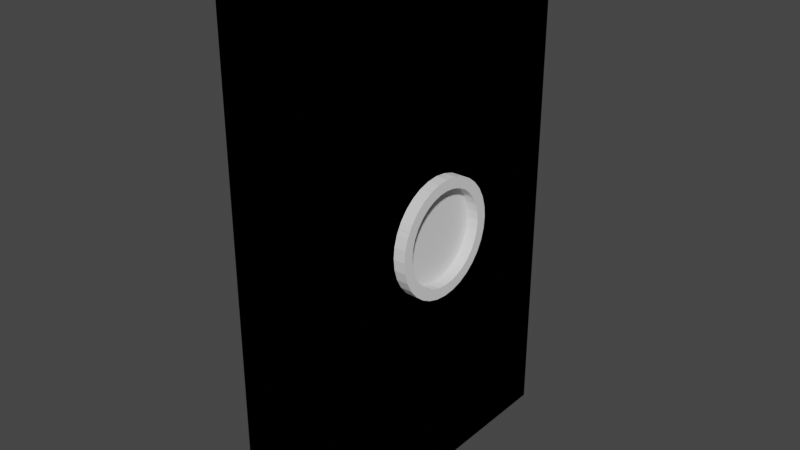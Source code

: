# Source: door.blend  (saved by Blender 3.2.14; exported with 4.5.12 LTS)
import bpy
from mathutils import Matrix  # noqa: F401  (used for matrix-valued properties, if any)

bpy.ops.wm.read_factory_settings(use_empty=True)
scene = bpy.context.scene
scene.name = 'Scene'

# ---- collections
col_collection = bpy.data.collections.new('Collection'); scene.collection.children.link(col_collection)

# ---- world
world_world = bpy.data.worlds.new('World'); scene.world = world_world
world_world.use_nodes = True; world_world.node_tree.nodes.clear()
_N = world_world.node_tree.nodes; _L = world_world.node_tree.links
n0 = _N.new('ShaderNodeOutputWorld'); n0.name = 'World Output'; n0.location = (300, 300)
n1 = _N.new('ShaderNodeBackground'); n1.name = 'Background'; n1.location = (10, 300)
n1.inputs[0].default_value = (0.05088, 0.05088, 0.05088, 1.0)
_L.new(n1.outputs[0], n0.inputs[0])
n0.is_active_output = True
world_world.color = (0.05088, 0.05088, 0.05088)
world_world.use_sun_shadow = False
world_world.sun_shadow_jitter_overblur = 0.0

# ---- meshes
me_cube_003 = bpy.data.meshes.new('Cube.003')
me_cube_003.from_pydata([(-1.2, -2.827, 0.0), (-1.2, -2.827, 9.0), (-1.2, 2.827, 0.0), (-1.2, 2.827, 9.0), (0.1999, -2.827, 0.0), (0.1999, -2.827, 9.0), (0.1999, 2.827, 0.0), (0.1999, 2.827, 9.0)], [], [(0, 1, 3, 2), (2, 3, 7, 6), (6, 7, 5, 4), (4, 5, 1, 0), (2, 6, 4, 0), (7, 3, 1, 5)])
_uv = me_cube_003.uv_layers.new(name='UVMap')
_uv.uv.foreach_set('vector', [0.375, 0.0, 0.625, 0.0, 0.625, 0.25, 0.375, 0.25, 0.375, 0.25, 0.625, 0.25, 0.625, 0.5, 0.375, 0.5, 0.375, 0.5, 0.625, 0.5, 0.625, 0.75, 0.375, 0.75, 0.375, 0.75, 0.625, 0.75, 0.625, 1.0, 0.375, 1.0, 0.125, 0.5, 0.375, 0.5, 0.375, 0.75, 0.125, 0.75, 0.625, 0.5, 0.875, 0.5, 0.875, 0.75, 0.625, 0.75])
me_cube_003.update()
me_cylinder_004 = bpy.data.meshes.new('Cylinder.004')
me_cylinder_004.from_pydata([(-0.5496, 0.8237, -0.5), (-0.5496, 0.8237, 0.5), (-0.3908, 0.808, -0.5), (-0.3908, 0.808, 0.5), (-0.2381, 0.7617, -0.5), (-0.2381, 0.7617, 0.5), (-0.09738, 0.6865, -0.5), (-0.09738, 0.6865, 0.5), (0.02597, 0.5852, -0.5), (0.02597, 0.5852, 0.5), (0.1272, 0.4619, -0.5), (0.1272, 0.4619, 0.5), (0.2024, 0.3212, -0.5), (0.2024, 0.3212, 0.5), (0.2487, 0.1684, -0.5), (0.2487, 0.1684, 0.5), (0.2644, 0.009642, -0.5), (0.2644, 0.009642, 0.5), (0.2487, -0.1492, -0.5), (0.2487, -0.1492, 0.5), (0.2024, -0.3019, -0.5), (0.2024, -0.3019, 0.5), (0.1272, -0.4426, -0.5), (0.1272, -0.4426, 0.5), (0.02597, -0.5659, -0.5), (0.02597, -0.5659, 0.5), (-0.09738, -0.6672, -0.5), (-0.09738, -0.6672, 0.5), (-0.2381, -0.7424, -0.5), (-0.2381, -0.7424, 0.5), (-0.3908, -0.7887, -0.5), (-0.3908, -0.7887, 0.5), (-0.5496, -0.8044, -0.5), (-0.5496, -0.8044, 0.5), (-0.7084, -0.7887, -0.5), (-0.7084, -0.7887, 0.5), (-0.8611, -0.7424, -0.5), (-0.8611, -0.7424, 0.5), (-1.002, -0.6672, -0.5), (-1.002, -0.6672, 0.5), (-1.125, -0.5659, -0.5), (-1.125, -0.5659, 0.5), (-1.226, -0.4426, -0.5), (-1.226, -0.4426, 0.5), (-1.302, -0.3019, -0.5), (-1.302, -0.3019, 0.5), (-1.348, -0.1492, -0.5), (-1.348, -0.1492, 0.5), (-1.364, 0.009643, -0.5), (-1.364, 0.009643, 0.5), (-1.348, 0.1684, -0.5), (-1.348, 0.1684, 0.5), (-1.302, 0.3212, -0.5), (-1.302, 0.3212, 0.5), (-1.226, 0.4619, -0.5), (-1.226, 0.4619, 0.5), (-1.125, 0.5852, -0.5), (-1.125, 0.5852, 0.5), (-1.002, 0.6865, -0.5), (-1.002, 0.6865, 0.5), (-0.8611, 0.7617, -0.5), (-0.8611, 0.7617, 0.5), (-0.7084, 0.808, -0.5), (-0.7084, 0.808, 0.5), (-0.5496, 1.01, -0.5), (-0.3545, 0.9904, -0.5), (-0.3545, 0.9904, 0.5), (-0.5496, 1.01, 0.5), (-0.1669, 0.9335, -0.5), (-0.1669, 0.9335, 0.5), (0.005948, 0.8411, -0.5), (0.005948, 0.8411, 0.5), (0.1575, 0.7167, -0.5), (0.1575, 0.7167, 0.5), (0.2818, 0.5652, -0.5), (0.2818, 0.5652, 0.5), (0.3743, 0.3923, -0.5), (0.3743, 0.3923, 0.5), (0.4312, 0.2047, -0.5), (0.4312, 0.2047, 0.5), (0.4504, 0.009642, -0.5), (0.4504, 0.009642, 0.5), (0.4312, -0.1854, -0.5), (0.4312, -0.1854, 0.5), (0.3743, -0.373, -0.5), (0.3743, -0.373, 0.5), (0.2818, -0.5459, -0.5), (0.2818, -0.5459, 0.5), (0.1575, -0.6975, -0.5), (0.1575, -0.6975, 0.5), (0.005948, -0.8218, -0.5), (0.005948, -0.8218, 0.5), (-0.1669, -0.9142, -0.5), (-0.1669, -0.9142, 0.5), (-0.3545, -0.9711, -0.5), (-0.3545, -0.9711, 0.5), (-0.5496, -0.9904, -0.5), (-0.5496, -0.9904, 0.5), (-0.7447, -0.9711, -0.5), (-0.7447, -0.9711, 0.5), (-0.9323, -0.9142, -0.5), (-0.9323, -0.9142, 0.5), (-1.105, -0.8218, -0.5), (-1.105, -0.8218, 0.5), (-1.257, -0.6975, -0.5), (-1.257, -0.6975, 0.5), (-1.381, -0.5459, -0.5), (-1.381, -0.5459, 0.5), (-1.474, -0.373, -0.5), (-1.474, -0.373, 0.5), (-1.53, -0.1854, -0.5), (-1.53, -0.1854, 0.5), (-1.55, 0.009643, -0.5), (-1.55, 0.009643, 0.5), (-1.53, 0.2047, -0.5), (-1.53, 0.2047, 0.5), (-1.474, 0.3923, -0.5), (-1.474, 0.3923, 0.5), (-1.381, 0.5652, -0.5), (-1.381, 0.5652, 0.5), (-1.257, 0.7167, -0.5), (-1.257, 0.7167, 0.5), (-1.105, 0.8411, -0.5), (-1.105, 0.8411, 0.5), (-0.9323, 0.9335, -0.5), (-0.9323, 0.9335, 0.5), (-0.7447, 0.9904, -0.5), (-0.7447, 0.9904, 0.5)], [], [(64, 67, 66, 65), (65, 66, 69, 68), (68, 69, 71, 70), (70, 71, 73, 72), (72, 73, 75, 74), (74, 75, 77, 76), (76, 77, 79, 78), (78, 79, 81, 80), (80, 81, 83, 82), (82, 83, 85, 84), (84, 85, 87, 86), (86, 87, 89, 88), (88, 89, 91, 90), (90, 91, 93, 92), (92, 93, 95, 94), (94, 95, 97, 96), (96, 97, 99, 98), (98, 99, 101, 100), (100, 101, 103, 102), (102, 103, 105, 104), (104, 105, 107, 106), (106, 107, 109, 108), (108, 109, 111, 110), (110, 111, 113, 112), (112, 113, 115, 114), (114, 115, 117, 116), (116, 117, 119, 118), (118, 119, 121, 120), (120, 121, 123, 122), (122, 123, 125, 124), (124, 125, 127, 126), (126, 127, 67, 64), (2, 0, 64, 65), (1, 3, 66, 67), (4, 2, 65, 68), (3, 5, 69, 66), (6, 4, 68, 70), (5, 7, 71, 69), (8, 6, 70, 72), (7, 9, 73, 71), (10, 8, 72, 74), (9, 11, 75, 73), (12, 10, 74, 76), (11, 13, 77, 75), (14, 12, 76, 78), (13, 15, 79, 77), (16, 14, 78, 80), (15, 17, 81, 79), (18, 16, 80, 82), (17, 19, 83, 81), (20, 18, 82, 84), (19, 21, 85, 83), (22, 20, 84, 86), (21, 23, 87, 85), (24, 22, 86, 88), (23, 25, 89, 87), (26, 24, 88, 90), (25, 27, 91, 89), (28, 26, 90, 92), (27, 29, 93, 91), (30, 28, 92, 94), (29, 31, 95, 93), (32, 30, 94, 96), (31, 33, 97, 95), (34, 32, 96, 98), (33, 35, 99, 97), (36, 34, 98, 100), (35, 37, 101, 99), (38, 36, 100, 102), (37, 39, 103, 101), (40, 38, 102, 104), (39, 41, 105, 103), (42, 40, 104, 106), (41, 43, 107, 105), (44, 42, 106, 108), (43, 45, 109, 107), (46, 44, 108, 110), (45, 47, 111, 109), (48, 46, 110, 112), (47, 49, 113, 111), (50, 48, 112, 114), (49, 51, 115, 113), (52, 50, 114, 116), (51, 53, 117, 115), (54, 52, 116, 118), (53, 55, 119, 117), (56, 54, 118, 120), (55, 57, 121, 119), (58, 56, 120, 122), (57, 59, 123, 121), (60, 58, 122, 124), (59, 61, 125, 123), (62, 60, 124, 126), (61, 63, 127, 125), (0, 62, 126, 64), (63, 1, 67, 127), (46, 48, 49, 47), (48, 50, 51, 49), (50, 52, 53, 51), (52, 54, 55, 53), (54, 56, 57, 55), (56, 58, 59, 57), (58, 60, 61, 59), (60, 62, 63, 61), (62, 0, 1, 63), (0, 2, 3, 1), (2, 4, 5, 3), (4, 6, 7, 5), (6, 8, 9, 7), (8, 10, 11, 9), (10, 12, 13, 11), (12, 14, 15, 13), (14, 16, 17, 15), (16, 18, 19, 17), (18, 20, 21, 19), (20, 22, 23, 21), (22, 24, 25, 23), (24, 26, 27, 25), (26, 28, 29, 27), (28, 30, 31, 29), (30, 32, 33, 31), (32, 34, 35, 33), (34, 36, 37, 35), (36, 38, 39, 37), (38, 40, 41, 39), (40, 42, 43, 41), (42, 44, 45, 43), (44, 46, 47, 45)])
_uv = me_cylinder_004.uv_layers.new(name='UVMap')
_uv.uv.foreach_set('vector', [1.0, 0.5, 1.0, 1.0, 0.9688, 1.0, 0.9688, 0.5, 0.9688, 0.5, 0.9688, 1.0, 0.9375, 1.0, 0.9375, 0.5, 0.9375, 0.5, 0.9375, 1.0, 0.9062, 1.0, 0.9062, 0.5, 0.9062, 0.5, 0.9062, 1.0, 0.875, 1.0, 0.875, 0.5, 0.875, 0.5, 0.875, 1.0, 0.8438, 1.0, 0.8438, 0.5, 0.8438, 0.5, 0.8438, 1.0, 0.8125, 1.0, 0.8125, 0.5, 0.8125, 0.5, 0.8125, 1.0, 0.7812, 1.0, 0.7812, 0.5, 0.7812, 0.5, 0.7812, 1.0, 0.75, 1.0, 0.75, 0.5, 0.75, 0.5, 0.75, 1.0, 0.7188, 1.0, 0.7188, 0.5, 0.7188, 0.5, 0.7188, 1.0, 0.6875, 1.0, 0.6875, 0.5, 0.6875, 0.5, 0.6875, 1.0, 0.6562, 1.0, 0.6562, 0.5, 0.6562, 0.5, 0.6562, 1.0, 0.625, 1.0, 0.625, 0.5, 0.625, 0.5, 0.625, 1.0, 0.5938, 1.0, 0.5938, 0.5, 0.5938, 0.5, 0.5938, 1.0, 0.5625, 1.0, 0.5625, 0.5, 0.5625, 0.5, 0.5625, 1.0, 0.5312, 1.0, 0.5312, 0.5, 0.5312, 0.5, 0.5312, 1.0, 0.5, 1.0, 0.5, 0.5, 0.5, 0.5, 0.5, 1.0, 0.4688, 1.0, 0.4688, 0.5, 0.4688, 0.5, 0.4688, 1.0, 0.4375, 1.0, 0.4375, 0.5, 0.4375, 0.5, 0.4375, 1.0, 0.4062, 1.0, 0.4062, 0.5, 0.4062, 0.5, 0.4062, 1.0, 0.375, 1.0, 0.375, 0.5, 0.375, 0.5, 0.375, 1.0, 0.3438, 1.0, 0.3438, 0.5, 0.3438, 0.5, 0.3438, 1.0, 0.3125, 1.0, 0.3125, 0.5, 0.3125, 0.5, 0.3125, 1.0, 0.2812, 1.0, 0.2812, 0.5, 0.2812, 0.5, 0.2812, 1.0, 0.25, 1.0, 0.25, 0.5, 0.25, 0.5, 0.25, 1.0, 0.2188, 1.0, 0.2188, 0.5, 0.2188, 0.5, 0.2188, 1.0, 0.1875, 1.0, 0.1875, 0.5, 0.1875, 0.5, 0.1875, 1.0, 0.1562, 1.0, 0.1562, 0.5, 0.1562, 0.5, 0.1562, 1.0, 0.125, 1.0, 0.125, 0.5, 0.125, 0.5, 0.125, 1.0, 0.09375, 1.0, 0.09375, 0.5, 0.09375, 0.5, 0.09375, 1.0, 0.0625, 1.0, 0.0625, 0.5, 0.0625, 0.5, 0.0625, 1.0, 0.03125, 1.0, 0.03125, 0.5, 0.03125, 0.5, 0.03125, 1.0, 0.0, 1.0, 0.0, 0.5, 0.7881, 0.4416, 0.75, 0.4454, 0.75, 0.49, 0.7968, 0.4854, 0.25, 0.4454, 0.2881, 0.4416, 0.2968, 0.4854, 0.25, 0.49, 0.8248, 0.4305, 0.7881, 0.4416, 0.7968, 0.4854, 0.8418, 0.4717, 0.2881, 0.4416, 0.3248, 0.4305, 0.3418, 0.4717, 0.2968, 0.4854, 0.8585, 0.4124, 0.8248, 0.4305, 0.8418, 0.4717, 0.8833, 0.4496, 0.3248, 0.4305, 0.3585, 0.4124, 0.3833, 0.4496, 0.3418, 0.4717, 0.8881, 0.3881, 0.8585, 0.4124, 0.8833, 0.4496, 0.9197, 0.4197, 0.3585, 0.4124, 0.3881, 0.3881, 0.4197, 0.4197, 0.3833, 0.4496, 0.9124, 0.3585, 0.8881, 0.3881, 0.9197, 0.4197, 0.9496, 0.3833, 0.3881, 0.3881, 0.4124, 0.3585, 0.4496, 0.3833, 0.4197, 0.4197, 0.9305, 0.3248, 0.9124, 0.3585, 0.9496, 0.3833, 0.9717, 0.3418, 0.4124, 0.3585, 0.4305, 0.3248, 0.4717, 0.3418, 0.4496, 0.3833, 0.9416, 0.2881, 0.9305, 0.3248, 0.9717, 0.3418, 0.9854, 0.2968, 0.4305, 0.3248, 0.4416, 0.2881, 0.4854, 0.2968, 0.4717, 0.3418, 0.9454, 0.25, 0.9416, 0.2881, 0.9854, 0.2968, 0.99, 0.25, 0.4416, 0.2881, 0.4454, 0.25, 0.49, 0.25, 0.4854, 0.2968, 0.9416, 0.2119, 0.9454, 0.25, 0.99, 0.25, 0.9854, 0.2032, 0.4454, 0.25, 0.4416, 0.2119, 0.4854, 0.2032, 0.49, 0.25, 0.9305, 0.1752, 0.9416, 0.2119, 0.9854, 0.2032, 0.9717, 0.1582, 0.4416, 0.2119, 0.4305, 0.1752, 0.4717, 0.1582, 0.4854, 0.2032, 0.9124, 0.1415, 0.9305, 0.1752, 0.9717, 0.1582, 0.9496, 0.1167, 0.4305, 0.1752, 0.4124, 0.1415, 0.4496, 0.1167, 0.4717, 0.1582, 0.8881, 0.1119, 0.9124, 0.1415, 0.9496, 0.1167, 0.9197, 0.08029, 0.4124, 0.1415, 0.3881, 0.1119, 0.4197, 0.08029, 0.4496, 0.1167, 0.8585, 0.08756, 0.8881, 0.1119, 0.9197, 0.08029, 0.8833, 0.05045, 0.3881, 0.1119, 0.3585, 0.08756, 0.3833, 0.05045, 0.4197, 0.08029, 0.8248, 0.06951, 0.8585, 0.08756, 0.8833, 0.05045, 0.8418, 0.02827, 0.3585, 0.08756, 0.3248, 0.06951, 0.3418, 0.02827, 0.3833, 0.05045, 0.7881, 0.05839, 0.8248, 0.06951, 0.8418, 0.02827, 0.7968, 0.01461, 0.3248, 0.06951, 0.2881, 0.05839, 0.2968, 0.01461, 0.3418, 0.02827, 0.75, 0.05464, 0.7881, 0.05839, 0.7968, 0.01461, 0.75, 0.01, 0.2881, 0.05839, 0.25, 0.05464, 0.25, 0.01, 0.2968, 0.01461, 0.7119, 0.05839, 0.75, 0.05464, 0.75, 0.01, 0.7032, 0.01461, 0.25, 0.05464, 0.2119, 0.05839, 0.2032, 0.01461, 0.25, 0.01, 0.6752, 0.06951, 0.7119, 0.05839, 0.7032, 0.01461, 0.6582, 0.02827, 0.2119, 0.05839, 0.1752, 0.06951, 0.1582, 0.02827, 0.2032, 0.01461, 0.6415, 0.08756, 0.6752, 0.06951, 0.6582, 0.02827, 0.6167, 0.05045, 0.1752, 0.06951, 0.1415, 0.08756, 0.1167, 0.05045, 0.1582, 0.02827, 0.6119, 0.1119, 0.6415, 0.08756, 0.6167, 0.05045, 0.5803, 0.08029, 0.1415, 0.08756, 0.1119, 0.1119, 0.08029, 0.08029, 0.1167, 0.05045, 0.5876, 0.1415, 0.6119, 0.1119, 0.5803, 0.08029, 0.5504, 0.1167, 0.1119, 0.1119, 0.08756, 0.1415, 0.05045, 0.1167, 0.08029, 0.08029, 0.5695, 0.1752, 0.5876, 0.1415, 0.5504, 0.1167, 0.5283, 0.1582, 0.08756, 0.1415, 0.06951, 0.1752, 0.02827, 0.1582, 0.05045, 0.1167, 0.5584, 0.2119, 0.5695, 0.1752, 0.5283, 0.1582, 0.5146, 0.2032, 0.06951, 0.1752, 0.05839, 0.2119, 0.01461, 0.2032, 0.02827, 0.1582, 0.5546, 0.25, 0.5584, 0.2119, 0.5146, 0.2032, 0.51, 0.25, 0.05839, 0.2119, 0.05464, 0.25, 0.01, 0.25, 0.01461, 0.2032, 0.5584, 0.2881, 0.5546, 0.25, 0.51, 0.25, 0.5146, 0.2968, 0.05464, 0.25, 0.05839, 0.2881, 0.01461, 0.2968, 0.01, 0.25, 0.5695, 0.3248, 0.5584, 0.2881, 0.5146, 0.2968, 0.5283, 0.3418, 0.05839, 0.2881, 0.06951, 0.3248, 0.02827, 0.3418, 0.01461, 0.2968, 0.5876, 0.3585, 0.5695, 0.3248, 0.5283, 0.3418, 0.5504, 0.3833, 0.06951, 0.3248, 0.08756, 0.3585, 0.05045, 0.3833, 0.02827, 0.3418, 0.6119, 0.3881, 0.5876, 0.3585, 0.5504, 0.3833, 0.5803, 0.4197, 0.08756, 0.3585, 0.1119, 0.3881, 0.08029, 0.4197, 0.05045, 0.3833, 0.6415, 0.4124, 0.6119, 0.3881, 0.5803, 0.4197, 0.6167, 0.4496, 0.1119, 0.3881, 0.1415, 0.4124, 0.1167, 0.4496, 0.08029, 0.4197, 0.6752, 0.4305, 0.6415, 0.4124, 0.6167, 0.4496, 0.6582, 0.4717, 0.1415, 0.4124, 0.1752, 0.4305, 0.1582, 0.4717, 0.1167, 0.4496, 0.7119, 0.4416, 0.6752, 0.4305, 0.6582, 0.4717, 0.7032, 0.4854, 0.1752, 0.4305, 0.2119, 0.4416, 0.2032, 0.4854, 0.1582, 0.4717, 0.75, 0.4454, 0.7119, 0.4416, 0.7032, 0.4854, 0.75, 0.49, 0.2119, 0.4416, 0.25, 0.4454, 0.25, 0.49, 0.2032, 0.4854, 0.5584, 0.2119, 0.5546, 0.25, 0.05464, 0.25, 0.05839, 0.2119, 0.5546, 0.25, 0.5584, 0.2881, 0.05839, 0.2881, 0.05464, 0.25, 0.5584, 0.2881, 0.5695, 0.3248, 0.06951, 0.3248, 0.05839, 0.2881, 0.5695, 0.3248, 0.5876, 0.3585, 0.08756, 0.3585, 0.06951, 0.3248, 0.5876, 0.3585, 0.6119, 0.3881, 0.1119, 0.3881, 0.08756, 0.3585, 0.6119, 0.3881, 0.6415, 0.4124, 0.1415, 0.4124, 0.1119, 0.3881, 0.6415, 0.4124, 0.6752, 0.4305, 0.1752, 0.4305, 0.1415, 0.4124, 0.6752, 0.4305, 0.7119, 0.4416, 0.2119, 0.4416, 0.1752, 0.4305, 0.7119, 0.4416, 0.75, 0.4454, 0.25, 0.4454, 0.2119, 0.4416, 0.75, 0.4454, 0.7881, 0.4416, 0.2881, 0.4416, 0.25, 0.4454, 0.7881, 0.4416, 0.8248, 0.4305, 0.3248, 0.4305, 0.2881, 0.4416, 0.8248, 0.4305, 0.8585, 0.4124, 0.3585, 0.4124, 0.3248, 0.4305, 0.8585, 0.4124, 0.8881, 0.3881, 0.3881, 0.3881, 0.3585, 0.4124, 0.8881, 0.3881, 0.9124, 0.3585, 0.4124, 0.3585, 0.3881, 0.3881, 0.9124, 0.3585, 0.9305, 0.3248, 0.4305, 0.3248, 0.4124, 0.3585, 0.9305, 0.3248, 0.9416, 0.2881, 0.4416, 0.2881, 0.4305, 0.3248, 0.9416, 0.2881, 0.9454, 0.25, 0.4454, 0.25, 0.4416, 0.2881, 0.9454, 0.25, 0.9416, 0.2119, 0.4416, 0.2119, 0.4454, 0.25, 0.9416, 0.2119, 0.9305, 0.1752, 0.4305, 0.1752, 0.4416, 0.2119, 0.9305, 0.1752, 0.9124, 0.1415, 0.4124, 0.1415, 0.4305, 0.1752, 0.9124, 0.1415, 0.8881, 0.1119, 0.3881, 0.1119, 0.4124, 0.1415, 0.8881, 0.1119, 0.8585, 0.08756, 0.3585, 0.08756, 0.3881, 0.1119, 0.8585, 0.08756, 0.8248, 0.06951, 0.3248, 0.06951, 0.3585, 0.08756, 0.8248, 0.06951, 0.7881, 0.05839, 0.2881, 0.05839, 0.3248, 0.06951, 0.7881, 0.05839, 0.75, 0.05464, 0.25, 0.05464, 0.2881, 0.05839, 0.75, 0.05464, 0.7119, 0.05839, 0.2119, 0.05839, 0.25, 0.05464, 0.7119, 0.05839, 0.6752, 0.06951, 0.1752, 0.06951, 0.2119, 0.05839, 0.6752, 0.06951, 0.6415, 0.08756, 0.1415, 0.08756, 0.1752, 0.06951, 0.6415, 0.08756, 0.6119, 0.1119, 0.1119, 0.1119, 0.1415, 0.08756, 0.6119, 0.1119, 0.5876, 0.1415, 0.08756, 0.1415, 0.1119, 0.1119, 0.5876, 0.1415, 0.5695, 0.1752, 0.06951, 0.1752, 0.08756, 0.1415, 0.5695, 0.1752, 0.5584, 0.2119, 0.05839, 0.2119, 0.06951, 0.1752])
me_cylinder_004.update()
me_cube_009 = bpy.data.meshes.new('Cube.009')
me_cube_009.from_pydata([(-1.2, -2.827, 0.0), (-1.2, 2.827, 0.0), (-1.415, 0.7617, 4.238), (0.1999, -2.827, 0.0), (0.4041, 0.7617, 4.238), (0.1999, 2.827, 0.0), (-1.415, 0.6865, 4.097), (0.4041, 0.6865, 4.097), (-1.415, 0.5852, 3.974), (-1.2, -0.9904, 4.55), (0.4041, 0.5852, 3.974), (-1.2, -0.9711, 4.355), (-1.415, 0.4619, 3.873), (-1.2, -0.9711, 4.745), (0.4041, 0.4619, 3.873), (-1.2, -0.8218, 3.994), (-1.415, 0.3212, 3.798), (-1.2, -0.9142, 4.167), (0.4041, 0.3212, 3.798), (-1.415, 0.1684, 3.751), (0.4041, 0.1684, 3.751), (-1.2, -0.6975, 3.842), (-1.415, 0.009642, 3.736), (0.4041, 0.009642, 3.736), (-1.2, -0.5459, 3.718), (-1.415, -0.1492, 3.751), (0.4041, -0.1492, 3.751), (-1.415, -0.3019, 3.798), (0.4041, -0.3019, 3.798), (-1.415, -0.4426, 3.873), (0.4041, -0.4426, 3.873), (-1.2, -0.373, 3.626), (-1.415, -0.5659, 3.974), (-1.2, -0.1854, 3.569), (0.4041, -0.5659, 3.974), (-1.2, 0.009642, 3.55), (-1.415, -0.6672, 4.097), (-1.2, 0.3923, 3.626), (0.4041, -0.6672, 4.097), (-1.2, 0.5652, 3.718), (-1.415, -0.7424, 4.238), (0.4041, -0.7424, 4.238), (-1.2, 0.2047, 3.569), (-1.415, -0.7887, 4.391), (0.4041, -0.7887, 4.391), (-1.415, -0.8044, 4.55), (0.4041, -0.8044, 4.55), (-1.415, -0.7887, 4.708), (-1.2, 0.8411, 3.994), (0.4041, -0.7887, 4.708), (-1.2, 0.9335, 4.167), (-1.2, 0.7167, 3.842), (0.1999, 0.5652, 3.718), (0.1999, 0.7167, 3.842), (0.1999, 0.8411, 3.994), (0.1999, 0.9335, 4.167), (0.1999, -0.9904, 4.55), (0.1999, -0.9711, 4.355), (0.1999, -0.9711, 4.745), (0.1999, -0.8218, 3.994), (0.1999, -0.9142, 4.167), (0.1999, -0.6975, 3.842), (0.1999, -0.373, 3.626), (0.1999, -0.5459, 3.718), (-1.415, 0.9335, 4.167), (0.1999, 0.009642, 3.55), (0.1999, 0.3923, 3.626), (0.4041, 0.9335, 4.167), (0.1999, 0.2047, 3.569), (-1.415, 0.8411, 3.994), (0.1999, -0.1854, 3.569), (0.4041, 0.8411, 3.994), (-1.415, 0.7167, 3.842), (0.4041, 0.7167, 3.842), (-1.415, 0.5652, 3.718), (0.4041, 0.5652, 3.718), (-1.415, 0.3923, 3.626), (0.4041, 0.3923, 3.626), (-1.415, 0.2047, 3.569), (0.4041, 0.2047, 3.569), (-1.415, 0.009642, 3.55), (0.4041, 0.009642, 3.55), (-1.415, -0.1854, 3.569), (0.4041, -0.1854, 3.569), (-1.415, -0.373, 3.626), (0.4041, -0.373, 3.626), (-1.415, -0.5459, 3.718), (0.4041, -0.5459, 3.718), (-1.415, -0.6975, 3.842), (0.4041, -0.6975, 3.842), (-1.415, -0.8218, 3.994), (0.4041, -0.8218, 3.994), (-1.415, -0.9142, 4.167), (0.4041, -0.9142, 4.167), (-1.415, -0.9711, 4.355), (0.4041, -0.9711, 4.355), (-1.415, -0.9904, 4.55), (0.4041, -0.9904, 4.55), (-1.415, -0.9711, 4.745), (0.4041, -0.9711, 4.745), (-1.2, -2.827, 5.719), (-1.2, 2.827, 3.389), (0.1999, 2.827, 3.389), (0.1999, -2.827, 5.719), (-1.2, -0.9147, 4.931), (-1.415, -0.7428, 4.86), (-1.2, 0.9341, 4.169), (-1.415, -0.9147, 4.931), (0.4041, -0.7428, 4.86), (0.1999, 0.9341, 4.169), (0.1999, -0.9147, 4.931), (0.4041, -0.9147, 4.931), (-1.415, 0.7617, 4.238), (0.4041, 0.7617, 4.238), (-1.2, 0.9335, 4.167), (0.1999, 0.9335, 4.167), (-1.415, 0.9335, 4.167), (0.4041, 0.9335, 4.167), (-1.2, -2.827, 5.719), (-1.2, 2.827, 3.389), (0.1999, 2.827, 3.389), (0.1999, -2.827, 5.719), (-1.2, -0.9147, 4.931), (-1.415, -0.7428, 4.86), (-1.2, 0.9341, 4.169), (-1.415, -0.9147, 4.931), (0.4041, -0.7428, 4.86), (0.1999, 0.9341, 4.169), (0.1999, -0.9147, 4.931), (0.4041, -0.9147, 4.931)], [], [(1, 5, 3, 0), (67, 71, 54, 55), (48, 69, 64, 50), (71, 73, 53, 54), (51, 72, 69, 48), (73, 75, 52, 53), (39, 74, 72, 51), (75, 77, 66, 52), (37, 76, 74, 39), (77, 79, 68, 66), (42, 78, 76, 37), (79, 81, 65, 68), (35, 80, 78, 42), (81, 83, 70, 65), (33, 82, 80, 35), (83, 85, 62, 70), (31, 84, 82, 33), (85, 87, 63, 62), (24, 86, 84, 31), (87, 89, 61, 63), (21, 88, 86, 24), (61, 89, 91, 59), (15, 90, 88, 21), (59, 91, 93, 60), (17, 92, 90, 15), (60, 93, 95, 57), (11, 94, 92, 17), (57, 95, 97, 56), (9, 96, 94, 11), (56, 97, 99, 58), (13, 98, 96, 9), (104, 107, 98, 13), (6, 2, 64, 69), (4, 7, 71, 67), (8, 6, 69, 72), (7, 10, 73, 71), (12, 8, 72, 74), (10, 14, 75, 73), (16, 12, 74, 76), (14, 18, 77, 75), (19, 16, 76, 78), (18, 20, 79, 77), (22, 19, 78, 80), (20, 23, 81, 79), (25, 22, 80, 82), (23, 26, 83, 81), (27, 25, 82, 84), (26, 28, 85, 83), (29, 27, 84, 86), (28, 30, 87, 85), (32, 29, 86, 88), (30, 34, 89, 87), (36, 32, 88, 90), (34, 38, 91, 89), (40, 36, 90, 92), (38, 41, 93, 91), (43, 40, 92, 94), (41, 44, 95, 93), (45, 43, 94, 96), (44, 46, 97, 95), (47, 45, 96, 98), (46, 49, 99, 97), (105, 47, 98, 107), (106, 50, 114, 124), (111, 108, 126, 129), (4, 67, 117, 113), (2, 6, 7, 4), (6, 8, 10, 7), (8, 12, 14, 10), (12, 16, 18, 14), (16, 19, 20, 18), (19, 22, 23, 20), (22, 25, 26, 23), (25, 27, 28, 26), (27, 29, 30, 28), (29, 32, 34, 30), (32, 36, 38, 34), (36, 40, 41, 38), (40, 43, 44, 41), (43, 45, 46, 44), (45, 47, 49, 46), (100, 103, 121, 118), (110, 111, 129, 128), (50, 64, 116, 114), (107, 104, 122, 125), (64, 2, 112, 116), (101, 106, 124, 119), (58, 99, 111, 110), (49, 108, 111, 99), (67, 55, 115, 117), (108, 105, 123, 126), (104, 100, 118, 122), (105, 107, 125, 123), (47, 105, 108, 49), (2, 4, 113, 112), (102, 101, 119, 120), (103, 110, 128, 121), (109, 102, 120, 127), (110, 103, 3, 5, 102, 109, 55, 54, 53, 52, 66, 68, 65, 70, 62, 63, 61, 59, 60, 57, 56, 58), (1, 101, 102, 5), (55, 109, 127, 115), (106, 101, 1, 0, 100, 104, 13, 9, 11, 17, 15, 21, 24, 31, 33, 35, 42, 37, 39, 51, 48, 50), (3, 103, 100, 0), (127, 120, 115), (128, 129, 126, 123, 125, 122, 118, 121), (124, 115, 119), (112, 124, 116), (115, 120, 119), (112, 113, 124), (124, 114, 116), (113, 115, 124), (113, 117, 115)])
_uv = me_cube_009.uv_layers.new(name='UVMap')
_uv.uv.foreach_set('vector', [0.125, 0.5, 0.375, 0.5, 0.375, 0.75, 0.125, 0.75, 0.9375, 1.0, 0.9062, 1.0, 0.9062, 0.9439, 0.9375, 0.9439, 0.9062, 0.559, 0.9062, 0.5, 0.9375, 0.5, 0.9375, 0.559, 0.9062, 1.0, 0.875, 1.0, 0.875, 0.9439, 0.9062, 0.9439, 0.875, 0.559, 0.875, 0.5, 0.9062, 0.5, 0.9062, 0.559, 0.875, 1.0, 0.8438, 1.0, 0.8438, 0.9439, 0.875, 0.9439, 0.8438, 0.559, 0.8438, 0.5, 0.875, 0.5, 0.875, 0.559, 0.8438, 1.0, 0.8125, 1.0, 0.8125, 0.9439, 0.8438, 0.9439, 0.8125, 0.559, 0.8125, 0.5, 0.8438, 0.5, 0.8438, 0.559, 0.8125, 1.0, 0.7812, 1.0, 0.7812, 0.9439, 0.8125, 0.9439, 0.7812, 0.559, 0.7812, 0.5, 0.8125, 0.5, 0.8125, 0.559, 0.7812, 1.0, 0.75, 1.0, 0.75, 0.9439, 0.7812, 0.9439, 0.75, 0.559, 0.75, 0.5, 0.7812, 0.5, 0.7812, 0.559, 0.75, 1.0, 0.7188, 1.0, 0.7188, 0.9439, 0.75, 0.9439, 0.7188, 0.559, 0.7188, 0.5, 0.75, 0.5, 0.75, 0.559, 0.7188, 1.0, 0.6875, 1.0, 0.6875, 0.9439, 0.7188, 0.9439, 0.6875, 0.559, 0.6875, 0.5, 0.7188, 0.5, 0.7188, 0.559, 0.6875, 1.0, 0.6562, 1.0, 0.6562, 0.9439, 0.6875, 0.9439, 0.6562, 0.559, 0.6562, 0.5, 0.6875, 0.5, 0.6875, 0.559, 0.6562, 1.0, 0.625, 1.0, 0.625, 0.9439, 0.6562, 0.9439, 0.625, 0.559, 0.625, 0.5, 0.6562, 0.5, 0.6562, 0.559, 0.625, 0.9439, 0.625, 1.0, 0.5938, 1.0, 0.5938, 0.9439, 0.5938, 0.559, 0.5938, 0.5, 0.625, 0.5, 0.625, 0.559, 0.5938, 0.9439, 0.5938, 1.0, 0.5625, 1.0, 0.5625, 0.9439, 0.5625, 0.559, 0.5625, 0.5, 0.5938, 0.5, 0.5938, 0.559, 0.5625, 0.9439, 0.5625, 1.0, 0.5312, 1.0, 0.5312, 0.9439, 0.5312, 0.559, 0.5312, 0.5, 0.5625, 0.5, 0.5625, 0.559, 0.5312, 0.9439, 0.5312, 1.0, 0.5, 1.0, 0.5, 0.9439, 0.5, 0.559, 0.5, 0.5, 0.5312, 0.5, 0.5312, 0.559, 0.5, 0.9439, 0.5, 1.0, 0.4688, 1.0, 0.4688, 0.9439, 0.4688, 0.559, 0.4688, 0.5, 0.5, 0.5, 0.5, 0.559, 0.4378, 0.559, 0.4378, 0.5, 0.4688, 0.5, 0.4688, 0.559, 0.8585, 0.4124, 0.8706, 0.4305, 0.8418, 0.4717, 0.8833, 0.4496, 0.3248, 0.4305, 0.3585, 0.4124, 0.3327, 0.4496, 0.3418, 0.4717, 0.8881, 0.3881, 0.9124, 0.4124, 0.8833, 0.4496, 0.9197, 0.4197, 0.3585, 0.4124, 0.3881, 0.3881, 0.3634, 0.4197, 0.3833, 0.4496, 0.9124, 0.3585, 0.8881, 0.3881, 0.9197, 0.4197, 0.9496, 0.3833, 0.3881, 0.3881, 0.4124, 0.3585, 0.3921, 0.3833, 0.4197, 0.4197, 0.9305, 0.3248, 0.9124, 0.3585, 0.9496, 0.3833, 0.9717, 0.3418, 0.4124, 0.3585, 0.4305, 0.3248, 0.4214, 0.3418, 0.4496, 0.3833, 0.9416, 0.2881, 0.9305, 0.3248, 0.9717, 0.3418, 0.9854, 0.2968, 0.4305, 0.3248, 0.4416, 0.2881, 0.439, 0.2968, 0.4717, 0.3418, 0.99, 0.25, 0.9416, 0.2881, 0.9854, 0.2968, 0.99, 0.25, 0.4416, 0.2881, 0.4454, 0.25, 0.4454, 0.25, 0.4854, 0.2968, 0.9416, 0.2119, 0.9454, 0.25, 0.9454, 0.25, 0.9854, 0.2032, 0.49, 0.25, 0.4416, 0.2119, 0.4854, 0.2032, 0.49, 0.25, 0.9305, 0.1752, 0.9416, 0.2119, 0.939, 0.2032, 0.9717, 0.1582, 0.4416, 0.2119, 0.4305, 0.1752, 0.4717, 0.1582, 0.4854, 0.2032, 0.9124, 0.1415, 0.9305, 0.1752, 0.9214, 0.1582, 0.9496, 0.1167, 0.4305, 0.1752, 0.4124, 0.1415, 0.4496, 0.1167, 0.4717, 0.1582, 0.8881, 0.1119, 0.9124, 0.1415, 0.8921, 0.1167, 0.9197, 0.08029, 0.4124, 0.1415, 0.3881, 0.1119, 0.4197, 0.08029, 0.4496, 0.1167, 0.8585, 0.08756, 0.8881, 0.1119, 0.8634, 0.08029, 0.8833, 0.05045, 0.3881, 0.1119, 0.4124, 0.08756, 0.3833, 0.05045, 0.4197, 0.08029, 0.8248, 0.06951, 0.8585, 0.08756, 0.8327, 0.05045, 0.8418, 0.02827, 0.3585, 0.08756, 0.3706, 0.06951, 0.3418, 0.02827, 0.3833, 0.05045, 0.7881, 0.05839, 0.8248, 0.06951, 0.7941, 0.02827, 0.7968, 0.01461, 0.3248, 0.06951, 0.3294, 0.05839, 0.2968, 0.01461, 0.3418, 0.02827, 0.75, 0.05464, 0.7881, 0.05839, 0.75, 0.01461, 0.75, 0.01, 0.2881, 0.05839, 0.2889, 0.05464, 0.25, 0.01, 0.2968, 0.01461, 0.7119, 0.05839, 0.7111, 0.05464, 0.75, 0.01, 0.7032, 0.01461, 0.25, 0.05464, 0.2119, 0.05839, 0.25, 0.01461, 0.25, 0.01, 0.6752, 0.06941, 0.6706, 0.05839, 0.7032, 0.01461, 0.6586, 0.02815, 0.4908, 0.1663, 0.4907, 0.1663, 0.4907, 0.1663, 0.4908, 0.1663, 0.2059, 0.02815, 0.1756, 0.06941, 0.1756, 0.06941, 0.2059, 0.02815, 0.3248, 0.4305, 0.3418, 0.4717, 0.3418, 0.4717, 0.3248, 0.4305, 0.8248, 0.4305, 0.8585, 0.4124, 0.3585, 0.4124, 0.3248, 0.4305, 0.8585, 0.4124, 0.8881, 0.3881, 0.3881, 0.3881, 0.3585, 0.4124, 0.8881, 0.3881, 0.9124, 0.3585, 0.4124, 0.3585, 0.3881, 0.3881, 0.9124, 0.3585, 0.9305, 0.3248, 0.4305, 0.3248, 0.4124, 0.3585, 0.9305, 0.3248, 0.9416, 0.2881, 0.4416, 0.2881, 0.4305, 0.3248, 0.9416, 0.2881, 0.9454, 0.25, 0.4454, 0.25, 0.4416, 0.2881, 0.9454, 0.25, 0.9416, 0.2119, 0.4416, 0.2119, 0.4454, 0.25, 0.9416, 0.2119, 0.9305, 0.1752, 0.4305, 0.1752, 0.4416, 0.2119, 0.9305, 0.1752, 0.9124, 0.1415, 0.4124, 0.1415, 0.4305, 0.1752, 0.9124, 0.1415, 0.8881, 0.1119, 0.3881, 0.1119, 0.4124, 0.1415, 0.8881, 0.1119, 0.8585, 0.08756, 0.3585, 0.08756, 0.3881, 0.1119, 0.8585, 0.08756, 0.8248, 0.06951, 0.3248, 0.06951, 0.3585, 0.08756, 0.8248, 0.06951, 0.7881, 0.05839, 0.2881, 0.05839, 0.3248, 0.06951, 0.7881, 0.05839, 0.75, 0.05464, 0.25, 0.05464, 0.2881, 0.05839, 0.75, 0.05464, 0.7119, 0.05839, 0.2119, 0.05839, 0.25, 0.05464, 0.5339, 1.0, 0.5339, 0.75, 0.5339, 0.75, 0.5339, 1.0, 0.4378, 0.9439, 0.4378, 1.0, 0.4378, 1.0, 0.4378, 0.9439, 0.9375, 0.559, 0.9375, 0.5, 0.9375, 0.5, 0.9375, 0.559, 0.4378, 0.5, 0.4378, 0.559, 0.4378, 0.559, 0.4378, 0.5, 0.8418, 0.4717, 0.8706, 0.4305, 0.8706, 0.4305, 0.8418, 0.4717, 0.4691, 0.25, 0.4908, 0.1663, 0.4908, 0.1663, 0.4691, 0.25, 0.4688, 0.9439, 0.4688, 1.0, 0.4378, 1.0, 0.4378, 0.9439, 0.2119, 0.05839, 0.1756, 0.06941, 0.2059, 0.02815, 0.2032, 0.01461, 0.9375, 1.0, 0.9375, 0.9439, 0.9375, 0.9439, 0.9375, 1.0, 0.1756, 0.06941, 0.6756, 0.06941, 0.6756, 0.06941, 0.1756, 0.06941, 0.512, 0.08456, 0.5339, 0.0, 0.5339, 0.0, 0.512, 0.08456, 0.6752, 0.06941, 0.6586, 0.02815, 0.6586, 0.02815, 0.6752, 0.06941, 0.7119, 0.05839, 0.6756, 0.06941, 0.1756, 0.06941, 0.2119, 0.05839, 0.8248, 0.4305, 0.3248, 0.4305, 0.3248, 0.4305, 0.8248, 0.4305, 0.4691, 0.5, 0.4691, 0.25, 0.4691, 0.25, 0.4691, 0.5, 0.5339, 0.75, 0.512, 0.6654, 0.512, 0.6654, 0.5339, 0.75, 0.4908, 0.5837, 0.4691, 0.5, 0.4691, 0.5, 0.4908, 0.5837, 0.512, 0.6654, 0.5339, 0.75, 0.375, 0.75, 0.375, 0.5, 0.4691, 0.5, 0.4908, 0.5837, 0.4907, 0.5837, 0.4859, 0.5878, 0.4817, 0.5933, 0.4783, 0.6, 0.4757, 0.6077, 0.4741, 0.6159, 0.4736, 0.6246, 0.4741, 0.6332, 0.4757, 0.6415, 0.4783, 0.6491, 0.4817, 0.6558, 0.4859, 0.6613, 0.4907, 0.6654, 0.496, 0.6679, 0.5014, 0.6688, 0.5068, 0.6679, 0.375, 0.25, 0.4691, 0.25, 0.4691, 0.5, 0.375, 0.5, 0.4907, 0.5837, 0.4908, 0.5837, 0.4908, 0.5837, 0.4907, 0.5837, 0.4908, 0.1663, 0.4691, 0.25, 0.375, 0.25, 0.375, 0.0, 0.5339, 0.0, 0.512, 0.08456, 0.5068, 0.08207, 0.5014, 0.08122, 0.496, 0.08207, 0.4907, 0.08458, 0.4859, 0.08867, 0.4817, 0.09416, 0.4783, 0.1009, 0.4757, 0.1085, 0.4741, 0.1168, 0.4736, 0.1254, 0.4741, 0.1341, 0.4757, 0.1423, 0.4783, 0.15, 0.4817, 0.1567, 0.4859, 0.1622, 0.4907, 0.1663, 0.375, 0.75, 0.5339, 0.75, 0.5339, 1.0, 0.375, 1.0, 0.4908, 0.5837, 0.4691, 0.5, 0.4907, 0.5837, 0.512, 0.6654, 0.2059, 0.02815, 0.1756, 0.06941, 0.6752, 0.06941, 0.4378, 0.5, 0.512, 0.08456, 0.5339, 1.0, 0.5339, 0.75, 0.0, 0.0, 0.0, 0.0, 0.0, 0.0, 0.0, 0.0, 0.0, 0.0, 0.0, 0.0, 0.0, 0.0, 0.0, 0.0, 0.0, 0.0, 0.0, 0.0, 0.0, 0.0, 0.0, 0.0, 0.0, 0.0, 0.0, 0.0, 0.0, 0.0, 0.0, 0.0, 0.0, 0.0, 0.0, 0.0, 0.0, 0.0, 0.0, 0.0, 0.0, 0.0])
me_cube_009.materials.append(None)
me_cube_009.update()
me_cube_010 = bpy.data.meshes.new('Cube.010')
me_cube_010.from_pydata([(-1.415, 0.8237, 5.55), (-1.2, -2.827, 10.0), (0.4041, 0.8237, 5.55), (-1.415, 0.808, 5.391), (-1.2, 2.827, 10.0), (0.4041, 0.808, 5.391), (-1.415, 0.7617, 5.238), (0.4041, 0.7617, 5.238), (0.1999, -2.827, 10.0), (0.1999, 2.827, 10.0), (-1.2, -0.9142, 5.932), (-1.2, -0.8218, 6.105), (-1.2, -0.6975, 6.257), (-1.2, -0.373, 6.473), (-1.2, -0.5459, 6.381), (-1.2, 0.009643, 6.55), (-1.2, 0.3923, 6.473), (-1.2, 0.2047, 6.53), (-1.2, -0.1854, 6.53), (-1.2, 0.5652, 6.381), (-1.2, 0.7167, 6.257), (-1.2, 1.01, 5.55), (-1.2, 0.9904, 5.355), (-1.2, 0.9904, 5.745), (-1.2, 0.9335, 5.167), (-1.415, -0.7424, 5.861), (-1.2, 0.9335, 5.932), (0.4041, -0.7424, 5.861), (-1.415, -0.6672, 6.002), (-1.2, 0.8411, 6.105), (0.4041, -0.6672, 6.002), (0.1999, -0.5459, 6.381), (-1.415, -0.5659, 6.125), (0.4041, -0.5659, 6.125), (0.1999, -0.373, 6.473), (-1.415, -0.4426, 6.226), (0.1999, -0.1854, 6.53), (0.4041, -0.4426, 6.226), (0.1999, 0.009643, 6.55), (-1.415, -0.3019, 6.302), (0.1999, 0.2047, 6.53), (0.4041, -0.3019, 6.302), (0.1999, 0.3923, 6.473), (-1.415, -0.1492, 6.348), (0.1999, 0.5652, 6.381), (0.4041, -0.1492, 6.348), (0.1999, 0.7167, 6.257), (-1.415, 0.009643, 6.364), (0.4041, 0.009643, 6.364), (0.1999, 1.01, 5.55), (-1.415, 0.1684, 6.348), (0.4041, 0.1684, 6.348), (0.1999, 0.9904, 5.355), (0.1999, 0.9904, 5.745), (-1.415, 0.3212, 6.302), (0.1999, 0.9335, 5.932), (0.4041, 0.3212, 6.302), (-1.415, 0.4619, 6.226), (0.4041, 0.4619, 6.226), (0.1999, 0.9335, 5.167), (0.1999, 0.8411, 6.105), (-1.415, 0.5852, 6.125), (0.4041, 0.5852, 6.125), (-1.415, 0.6865, 6.002), (0.4041, 0.6865, 6.002), (-1.415, 0.7617, 5.861), (0.4041, 0.7617, 5.861), (0.1999, -0.9142, 5.932), (-1.415, 0.808, 5.708), (0.4041, 0.808, 5.708), (0.1999, -0.8218, 6.105), (-1.415, 1.01, 5.55), (-1.415, 0.9904, 5.355), (0.1999, -0.6975, 6.257), (0.4041, 0.9904, 5.355), (0.4041, 1.01, 5.55), (-1.415, 0.9335, 5.167), (0.4041, 0.9335, 5.167), (-1.415, -0.9142, 5.932), (0.4041, -0.9142, 5.932), (-1.415, -0.8218, 6.105), (0.4041, -0.8218, 6.105), (-1.415, -0.6975, 6.257), (0.4041, -0.6975, 6.257), (-1.415, -0.5459, 6.381), (0.4041, -0.5459, 6.381), (-1.415, -0.373, 6.473), (0.4041, -0.373, 6.473), (-1.415, -0.1854, 6.53), (0.4041, -0.1854, 6.53), (-1.415, 0.009643, 6.55), (0.4041, 0.009643, 6.55), (-1.415, 0.2047, 6.53), (0.4041, 0.2047, 6.53), (-1.415, 0.3923, 6.473), (0.4041, 0.3923, 6.473), (-1.415, 0.5652, 6.381), (0.4041, 0.5652, 6.381), (-1.415, 0.7167, 6.257), (0.4041, 0.7167, 6.257), (-1.415, 0.8411, 6.105), (0.4041, 0.8411, 6.105), (-1.415, 0.9335, 5.932), (0.4041, 0.9335, 5.932), (-1.415, 0.9904, 5.745), (0.4041, 0.9904, 5.745), (-1.2, -2.827, 6.719), (-1.2, 2.827, 4.389), (0.1999, 2.827, 4.389), (-1.415, 0.7622, 5.24), (0.1999, -2.827, 6.719), (-1.2, -0.9147, 5.931), (-1.415, -0.7428, 5.86), (-1.2, 0.9341, 5.169), (0.4041, 0.9341, 5.169), (-1.415, 0.9341, 5.169), (-1.415, -0.9147, 5.931), (0.4041, 0.7622, 5.24), (0.4041, -0.7428, 5.86), (0.1999, 0.9341, 5.169), (0.1999, -0.9147, 5.931), (0.4041, -0.9147, 5.931)], [], [(1, 4, 19, 16, 17, 15, 18, 13, 14), (111, 106, 1, 14, 12, 11, 10), (107, 4, 9, 108), (119, 108, 9, 44, 46, 60, 55, 53, 49, 52), (44, 9, 8, 31, 34, 36, 38, 40, 42), (110, 8, 1, 106), (9, 4, 1, 8), (75, 74, 52, 49), (22, 72, 71, 21), (114, 77, 59, 119), (113, 115, 72, 22), (120, 121, 79, 67), (67, 79, 81, 70), (11, 80, 78, 10), (70, 81, 83, 73), (12, 82, 80, 11), (73, 83, 85, 31), (14, 84, 82, 12), (31, 85, 87, 34), (13, 86, 84, 14), (34, 87, 89, 36), (18, 88, 86, 13), (36, 89, 91, 38), (15, 90, 88, 18), (38, 91, 93, 40), (17, 92, 90, 15), (40, 93, 95, 42), (16, 94, 92, 17), (42, 95, 97, 44), (19, 96, 94, 16), (44, 97, 99, 46), (20, 98, 96, 19), (99, 101, 60, 46), (29, 100, 98, 20), (101, 103, 55, 60), (26, 102, 100, 29), (103, 105, 53, 55), (23, 104, 102, 26), (105, 75, 49, 53), (21, 71, 104, 23), (3, 0, 71, 72), (2, 5, 74, 75), (109, 3, 72, 115), (117, 7, 77, 114), (118, 27, 79, 121), (28, 25, 78, 80), (27, 30, 81, 79), (32, 28, 80, 82), (30, 33, 83, 81), (35, 32, 82, 84), (33, 37, 85, 83), (39, 35, 84, 86), (37, 41, 87, 85), (43, 39, 86, 88), (41, 45, 89, 87), (47, 43, 88, 90), (45, 48, 91, 89), (50, 47, 90, 92), (48, 51, 93, 91), (54, 50, 92, 94), (51, 56, 95, 93), (57, 54, 94, 96), (56, 58, 97, 95), (61, 57, 96, 98), (58, 62, 99, 97), (63, 61, 98, 100), (62, 64, 101, 99), (65, 63, 100, 102), (64, 66, 103, 101), (68, 65, 102, 104), (66, 69, 105, 103), (0, 68, 104, 71), (69, 2, 75, 105), (43, 47, 48, 45), (47, 50, 51, 48), (50, 54, 56, 51), (54, 57, 58, 56), (57, 61, 62, 58), (61, 63, 64, 62), (63, 65, 66, 64), (65, 68, 69, 66), (68, 0, 2, 69), (0, 3, 5, 2), (109, 6, 7, 117), (112, 25, 27, 118), (25, 28, 30, 27), (28, 32, 33, 30), (32, 35, 37, 33), (35, 39, 41, 37), (39, 43, 45, 41), (74, 114, 119, 52), (5, 117, 114, 74), (24, 76, 115, 113), (25, 112, 116, 78), (10, 78, 116, 111), (6, 109, 115, 76), (3, 109, 117, 5), (31, 8, 110, 120, 67, 70, 73), (19, 4, 107, 113, 22, 21, 23, 26, 29, 20), (120, 110, 106, 111, 116, 112, 118, 121), (119, 24, 108), (24, 113, 107), (7, 119, 77), (24, 107, 108), (7, 24, 119), (7, 6, 24), (119, 59, 77), (6, 76, 24)])
_uv = me_cube_010.uv_layers.new(name='UVMap')
_uv.uv.foreach_set('vector', [0.625, 0.0, 0.625, 0.25, 0.5245, 0.15, 0.527, 0.1423, 0.5286, 0.1341, 0.5292, 0.1254, 0.5286, 0.1168, 0.527, 0.1085, 0.5245, 0.1009, 0.512, 0.08456, 0.5339, 0.0, 0.625, 0.0, 0.5245, 0.1009, 0.521, 0.09416, 0.5168, 0.08867, 0.512, 0.08458, 0.4691, 0.25, 0.625, 0.25, 0.625, 0.5, 0.4691, 0.5, 0.4908, 0.5837, 0.4691, 0.5, 0.625, 0.5, 0.5245, 0.6, 0.521, 0.5933, 0.5168, 0.5878, 0.512, 0.5837, 0.5068, 0.5812, 0.5014, 0.5804, 0.496, 0.5812, 0.5245, 0.6, 0.625, 0.5, 0.625, 0.75, 0.5245, 0.6491, 0.527, 0.6415, 0.5286, 0.6332, 0.5292, 0.6246, 0.5286, 0.6159, 0.527, 0.6077, 0.5339, 0.75, 0.625, 0.75, 0.625, 1.0, 0.5339, 1.0, 0.625, 0.5, 0.875, 0.5, 0.875, 0.75, 0.625, 0.75, 1.0, 1.0, 0.9688, 1.0, 0.9688, 0.9439, 1.0, 0.9439, 0.9687, 0.559, 0.9688, 0.5, 1.0, 0.5, 1.0, 0.559, 0.9378, 1.0, 0.9375, 1.0, 0.9375, 0.9439, 0.9378, 0.9439, 0.9378, 0.559, 0.9378, 0.5, 0.9688, 0.5, 0.9687, 0.559, 0.4378, 0.9439, 0.4378, 1.0, 0.4375, 1.0, 0.4375, 0.9439, 0.4375, 0.9439, 0.4375, 1.0, 0.4062, 1.0, 0.4062, 0.9439, 0.4062, 0.559, 0.4062, 0.5, 0.4375, 0.5, 0.4375, 0.559, 0.4062, 0.9439, 0.4062, 1.0, 0.375, 1.0, 0.375, 0.9439, 0.375, 0.559, 0.375, 0.5, 0.4062, 0.5, 0.4062, 0.559, 0.375, 0.9439, 0.375, 1.0, 0.3438, 1.0, 0.3438, 0.9439, 0.3438, 0.559, 0.3438, 0.5, 0.375, 0.5, 0.375, 0.559, 0.3438, 0.9439, 0.3438, 1.0, 0.3125, 1.0, 0.3125, 0.9439, 0.3125, 0.559, 0.3125, 0.5, 0.3438, 0.5, 0.3438, 0.559, 0.3125, 0.9439, 0.3125, 1.0, 0.2812, 1.0, 0.2812, 0.9439, 0.2812, 0.559, 0.2812, 0.5, 0.3125, 0.5, 0.3125, 0.559, 0.2812, 0.9439, 0.2812, 1.0, 0.25, 1.0, 0.25, 0.9439, 0.25, 0.559, 0.25, 0.5, 0.2812, 0.5, 0.2812, 0.559, 0.25, 0.9439, 0.25, 1.0, 0.2188, 1.0, 0.2188, 0.9439, 0.2188, 0.559, 0.2188, 0.5, 0.25, 0.5, 0.25, 0.559, 0.2188, 0.9439, 0.2188, 1.0, 0.1875, 1.0, 0.1875, 0.9439, 0.1875, 0.559, 0.1875, 0.5, 0.2188, 0.5, 0.2188, 0.559, 0.1875, 0.9439, 0.1875, 1.0, 0.1562, 1.0, 0.1562, 0.9439, 0.1562, 0.559, 0.1562, 0.5, 0.1875, 0.5, 0.1875, 0.559, 0.1562, 0.9439, 0.1562, 1.0, 0.125, 1.0, 0.125, 0.9439, 0.125, 0.559, 0.125, 0.5, 0.1562, 0.5, 0.1562, 0.559, 0.125, 1.0, 0.09375, 1.0, 0.09375, 0.9439, 0.125, 0.9439, 0.09375, 0.559, 0.09375, 0.5, 0.125, 0.5, 0.125, 0.559, 0.09375, 1.0, 0.0625, 1.0, 0.0625, 0.9439, 0.09375, 0.9439, 0.0625, 0.559, 0.0625, 0.5, 0.09375, 0.5, 0.09375, 0.559, 0.0625, 1.0, 0.03125, 1.0, 0.03125, 0.9439, 0.0625, 0.9439, 0.03125, 0.559, 0.03125, 0.5, 0.0625, 0.5, 0.0625, 0.559, 0.03125, 1.0, 0.0, 1.0, 0.0, 0.9439, 0.03125, 0.9439, 0.0, 0.559, 0.0, 0.5, 0.03125, 0.5, 0.03125, 0.559, 0.7881, 0.4416, 0.7889, 0.4454, 0.75, 0.49, 0.7968, 0.4854, 0.25, 0.4454, 0.2881, 0.4416, 0.25, 0.4854, 0.25, 0.49, 0.8248, 0.4306, 0.8294, 0.4416, 0.7968, 0.4854, 0.8414, 0.4719, 0.3244, 0.4306, 0.3248, 0.4305, 0.2941, 0.4717, 0.2941, 0.4719, 0.1756, 0.06941, 0.1752, 0.06951, 0.2059, 0.02827, 0.2059, 0.02815, 0.6415, 0.08756, 0.6294, 0.06951, 0.6582, 0.02827, 0.6167, 0.05045, 0.1752, 0.06951, 0.1415, 0.08756, 0.1673, 0.05045, 0.1582, 0.02827, 0.6119, 0.1119, 0.5876, 0.08756, 0.6167, 0.05045, 0.5803, 0.08029, 0.1415, 0.08756, 0.1119, 0.1119, 0.1366, 0.08029, 0.1167, 0.05045, 0.5876, 0.1415, 0.6119, 0.1119, 0.5803, 0.08029, 0.5504, 0.1167, 0.1119, 0.1119, 0.08756, 0.1415, 0.1079, 0.1167, 0.08029, 0.08029, 0.5695, 0.1752, 0.5876, 0.1415, 0.5504, 0.1167, 0.5283, 0.1582, 0.08756, 0.1415, 0.06951, 0.1752, 0.07864, 0.1582, 0.05045, 0.1167, 0.5584, 0.2119, 0.5695, 0.1752, 0.5283, 0.1582, 0.5146, 0.2032, 0.06951, 0.1752, 0.05839, 0.2119, 0.06103, 0.2032, 0.02827, 0.1582, 0.51, 0.25, 0.5584, 0.2119, 0.5146, 0.2032, 0.51, 0.25, 0.05839, 0.2119, 0.05464, 0.25, 0.05464, 0.25, 0.01461, 0.2032, 0.5584, 0.2881, 0.5546, 0.25, 0.5546, 0.25, 0.5146, 0.2968, 0.01, 0.25, 0.05839, 0.2881, 0.01461, 0.2968, 0.01, 0.25, 0.5695, 0.3248, 0.5584, 0.2881, 0.561, 0.2968, 0.5283, 0.3418, 0.05839, 0.2881, 0.06951, 0.3248, 0.02827, 0.3418, 0.01461, 0.2968, 0.5876, 0.3585, 0.5695, 0.3248, 0.5786, 0.3418, 0.5504, 0.3833, 0.06951, 0.3248, 0.08756, 0.3585, 0.05045, 0.3833, 0.02827, 0.3418, 0.6119, 0.3881, 0.5876, 0.3585, 0.6079, 0.3833, 0.5803, 0.4197, 0.08756, 0.3585, 0.1119, 0.3881, 0.08029, 0.4197, 0.05045, 0.3833, 0.6415, 0.4124, 0.6119, 0.3881, 0.6366, 0.4197, 0.6167, 0.4496, 0.1119, 0.3881, 0.08756, 0.4124, 0.1167, 0.4496, 0.08029, 0.4197, 0.6752, 0.4305, 0.6415, 0.4124, 0.6673, 0.4496, 0.6582, 0.4717, 0.1415, 0.4124, 0.1294, 0.4305, 0.1582, 0.4717, 0.1167, 0.4496, 0.7119, 0.4416, 0.6752, 0.4305, 0.7059, 0.4717, 0.7032, 0.4854, 0.1752, 0.4305, 0.1706, 0.4416, 0.2032, 0.4854, 0.1582, 0.4717, 0.75, 0.4454, 0.7119, 0.4416, 0.75, 0.4854, 0.75, 0.49, 0.2119, 0.4416, 0.2111, 0.4454, 0.25, 0.49, 0.2032, 0.4854, 0.5584, 0.2119, 0.5546, 0.25, 0.05464, 0.25, 0.05839, 0.2119, 0.5546, 0.25, 0.5584, 0.2881, 0.05839, 0.2881, 0.05464, 0.25, 0.5584, 0.2881, 0.5695, 0.3248, 0.06951, 0.3248, 0.05839, 0.2881, 0.5695, 0.3248, 0.5876, 0.3585, 0.08756, 0.3585, 0.06951, 0.3248, 0.5876, 0.3585, 0.6119, 0.3881, 0.1119, 0.3881, 0.08756, 0.3585, 0.6119, 0.3881, 0.6415, 0.4124, 0.1415, 0.4124, 0.1119, 0.3881, 0.6415, 0.4124, 0.6752, 0.4305, 0.1752, 0.4305, 0.1415, 0.4124, 0.6752, 0.4305, 0.7119, 0.4416, 0.2119, 0.4416, 0.1752, 0.4305, 0.7119, 0.4416, 0.75, 0.4454, 0.25, 0.4454, 0.2119, 0.4416, 0.75, 0.4454, 0.7881, 0.4416, 0.2881, 0.4416, 0.25, 0.4454, 0.8244, 0.4306, 0.8248, 0.4305, 0.3248, 0.4305, 0.3244, 0.4306, 0.6756, 0.06941, 0.6752, 0.06951, 0.1752, 0.06951, 0.1756, 0.06941, 0.6752, 0.06951, 0.6415, 0.08756, 0.1415, 0.08756, 0.1752, 0.06951, 0.6415, 0.08756, 0.6119, 0.1119, 0.1119, 0.1119, 0.1415, 0.08756, 0.6119, 0.1119, 0.5876, 0.1415, 0.08756, 0.1415, 0.1119, 0.1119, 0.5876, 0.1415, 0.5695, 0.1752, 0.06951, 0.1752, 0.08756, 0.1415, 0.5695, 0.1752, 0.5584, 0.2119, 0.05839, 0.2119, 0.06951, 0.1752, 0.9688, 1.0, 0.9378, 1.0, 0.9378, 0.9439, 0.9688, 0.9439, 0.2881, 0.4416, 0.3244, 0.4306, 0.2941, 0.4719, 0.2968, 0.4854, 0.9375, 0.559, 0.9375, 0.5, 0.9378, 0.5, 0.9378, 0.559, 0.6752, 0.06951, 0.6752, 0.06941, 0.6586, 0.02815, 0.6582, 0.02827, 0.4375, 0.559, 0.4375, 0.5, 0.4378, 0.5, 0.4378, 0.559, 0.8248, 0.4305, 0.8248, 0.4306, 0.8414, 0.4719, 0.8418, 0.4717, 0.7881, 0.4416, 0.8244, 0.4306, 0.3244, 0.4306, 0.2881, 0.4416, 0.5245, 0.6491, 0.625, 0.75, 0.5339, 0.75, 0.512, 0.6654, 0.512, 0.6654, 0.5168, 0.6613, 0.521, 0.6558, 0.5245, 0.15, 0.625, 0.25, 0.4691, 0.25, 0.4908, 0.1663, 0.496, 0.1688, 0.5014, 0.1696, 0.5068, 0.1688, 0.512, 0.1663, 0.5168, 0.1622, 0.521, 0.1567, 0.512, 0.6654, 0.5339, 0.75, 0.5339, 1.0, 0.512, 0.08456, 0.4378, 0.5, 0.6752, 0.06941, 0.1756, 0.06941, 0.2059, 0.02815, 0.0, 0.0, 0.0, 0.0, 0.0, 0.0, 0.0, 0.0, 0.0, 0.0, 0.0, 0.0, 0.0, 0.0, 0.0, 0.0, 0.0, 0.0, 0.0, 0.0, 0.0, 0.0, 0.0, 0.0, 0.0, 0.0, 0.0, 0.0, 0.0, 0.0, 0.0, 0.0, 0.0, 0.0, 0.0, 0.0, 0.0, 0.0, 0.0, 0.0, 0.0, 0.0, 0.0, 0.0, 0.0, 0.0, 0.0, 0.0])
me_cube_010.materials.append(None)
me_cube_010.update()

# ---- objects
ob_cube = bpy.data.objects.new('Cube', me_cube_003)
ob_cylinder = bpy.data.objects.new('Cylinder', me_cylinder_004)
ob_cube_001 = bpy.data.objects.new('Cube.001', me_cube_009)
ob_cube_002 = bpy.data.objects.new('Cube.002', me_cube_010)

# ---- transforms, parenting, visibility, modifiers, constraints
ob_cube.location = (0.0, 0.0, 0.0)
ob_cube.display_type = 'WIRE'
ob_cube.show_wire = True
ob_cube.display.show_shadows = False
ob_cylinder.location = (-0.5052, 0.0, 4.0)
ob_cylinder.rotation_euler = (-0.0, 1.571, 0.0)
ob_cylinder.scale = (1.0, 1.0, 1.819)
ob_cylinder.display_type = 'WIRE'
ob_cube_001.location = (0.0, 0.0, 0.0)
ob_cube_001.show_wire = True
ob_cube_001.display.show_shadows = False
ob_cube_002.location = (0.0, 0.0, -1.0)
ob_cube_002.show_wire = True
ob_cube_002.display.show_shadows = False

# ---- collection membership
col_collection.objects.link(ob_cube)
col_collection.objects.link(ob_cylinder)
col_collection.objects.link(ob_cube_001)
col_collection.objects.link(ob_cube_002)

# ---- scene / render settings (as saved in the file)
scene.frame_start = 1; scene.frame_end = 250; scene.frame_set(1)
scene.render.engine = 'BLENDER_EEVEE_NEXT'
scene.cycles.sampling_pattern = 'TABULATED_SOBOL'
scene.cycles.use_light_tree = False
scene.view_settings.view_transform = 'Filmic'
bpy.context.view_layer.update()

# ---- added for rendering (the .blend has no active camera and no usable light): camera, sun
cam_auto = bpy.data.cameras.new('AutoCamera')
cam_auto.lens = 50.0
cam_auto.sensor_width = 36.0
cam_auto.clip_end = 1000.0
ob_auto_camera = bpy.data.objects.new('AutoCamera', cam_auto)
scene.collection.objects.link(ob_auto_camera)
ob_auto_camera.location = (9.47198, -11.9726, 12.4817)
ob_auto_camera.rotation_euler = (1.09748, -7.21219e-08, 0.694738)
scene.camera = ob_auto_camera
light_auto_sun = bpy.data.lights.new('AutoSun', 'SUN')
light_auto_sun.energy = 3.0
light_auto_sun.angle = 0.0523599
ob_auto_sun = bpy.data.objects.new('AutoSun', light_auto_sun)
scene.collection.objects.link(ob_auto_sun)
ob_auto_sun.rotation_euler = (0.872665, 0.174533, 0.523599)
bpy.context.view_layer.update()
